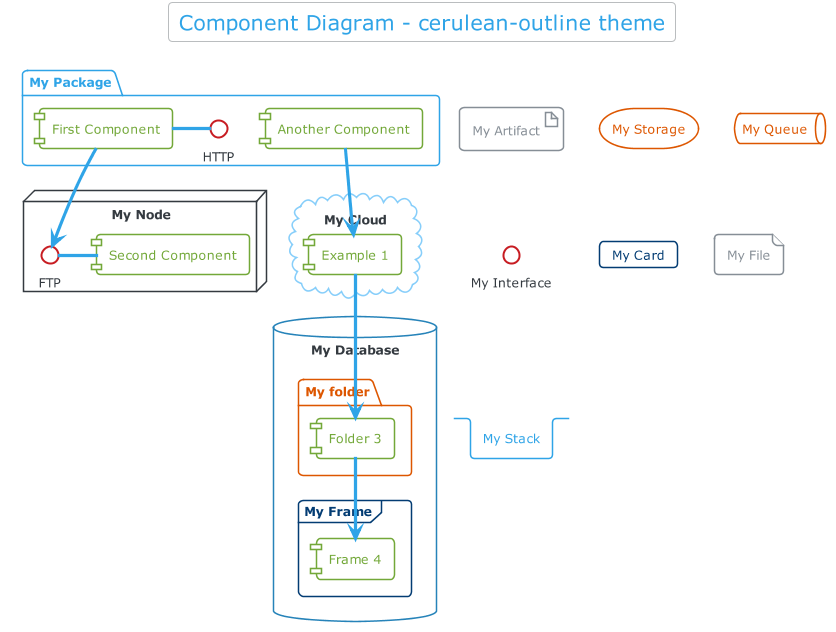

The diagram above was rendered by PlantUML. Its source (embedded in the PNG):
@startuml



skinparam backgroundColor transparent






skinparam defaultFontName       "Verdana"
skinparam defaultFontSize       12
skinparam dpi                   100
skinparam shadowing             false
skinparam roundcorner           8
skinparam ParticipantPadding    10
skinparam BoxPadding            2
skinparam Padding               2
skinparam ArrowColor            #868E96
skinparam title {
	FontColor	                 #2FA4E7
	BorderColor	                 #BABDBF
	FontSize	    	         20
	BorderRoundCorner            8
	BorderThickness 	         1
	BackgroundColor              transparent
}

skinparam legend {
	BackgroundColor transparent
	BorderColor #BABDBF
	FontColor #343A40
}

skinparam activity {
	FontColor #2FA4E7
	BorderColor #2FA4E7
	BackgroundColor transparent
	BarColor #73A839
	StartColor #033C73
	EndColor #033C73
	DiamondBackgroundColor transparent
  	DiamondBorderColor #BABDBF
	DiamondFontColor #BABDBF
}

skinparam sequence {
	BorderColor #2FA4E7
	TitleFontColor #2FA4E7
	BackgroundColor transparent
	StartColor #2FA4E7
	EndColor #2FA4E7
    ParticipantBackgroundColor transparent
    ParticipantBorderColor #2FA4E7
	ParticipantBorderThickness 1
	ParticipantFontColor #2FA4E7
	ActorBackgroundColor transparent
    ActorBorderColor #2FA4E7
	ActorFontColor #2FA4E7
	ArrowThickness 3
	ArrowColor #2FA4E7
	ArrowFontColor #343A40
	BoxBackgroundColor transparent
	BoxBorderColor #868E96
	BoxFontColor #343A40
	LifeLineBorderColor #BABDBF
	LifeLineBorderThickness 2
	LifeLineBackgroundColor transparent
	GroupBorderColor #868E96
	GroupFontColor #343A40
	GroupHeaderFontColor #033C73
	DividerBackgroundColor transparent
    DividerBorderColor #868E96
    DividerBorderThickness 2
    DividerFontColor #343A40
	ReferenceBackgroundColor transparent
	ReferenceBorderColor #868E96
	ReferenceFontColor #343A40
	ReferenceHeaderFontColor #033C73
}

skinparam partition {
	BorderColor #2FA4E7
	FontColor #2FA4E7
	BackgroundColor transparent
}

skinparam collections {
	BackgroundColor transparent
	BorderColor #2FA4E7
}

skinparam control {
	BackgroundColor transparent
	BorderColor #2683B9
	FontColor #343A40
}

skinparam entity {
	BackgroundColor  transparent
	BorderColor #2683B9
	FontColor #343A40
}

skinparam boundary {
	BackgroundColor  transparent
	BorderColor #2683B9
	FontColor #343A40
}

skinparam agent {
	BackgroundColor transparent
	BorderColor #999999
	FontColor #333333
}

skinparam note {
	BorderThickness 1
	BackgroundColor transparent
	BorderColor #033C73
	FontColor #033C73
}

skinparam artifact {
	BackgroundColor transparent
	BorderColor #868E96
	FontColor #868E96
}

skinparam component {
	BackgroundColor transparent
	BorderColor  #73A839
	FontColor #73A839
}

skinparam interface {
	BackgroundColor  transparent
	BorderColor  #C71C22
	FontColor #343A40
}

skinparam storage {
	BackgroundColor transparent
  	BorderColor #DD5600
	FontColor #DD5600
}

skinparam node {
	BackgroundColor transparent
	BorderColor #343A40
	FontColor #343A40
}

skinparam cloud {
	BackgroundColor transparent
	BorderColor  lightskyblue
	FontColor #343A40
}

skinparam database {
	BackgroundColor  transparent
	BorderColor #2683B9
	FontColor #343A40
}

skinparam actor {
	FontColor #343A40
}

skinparam class {
	HeaderBackgroundColor #2FA4E7-#2683B9
	FontColor #2FA4E7
	BackgroundColor transparent
	BorderColor #2683B9
	StereotypeFontColor #343A40
	BorderThickness 1
	AttributeFontColor #BABDBF
	AttributeFontSize 11
}

skinparam object {
	FontColor #73A839
	BackgroundColor transparent
	BorderColor #BABDBF
	StereotypeFontColor #343A40
	BorderThickness 1
	AttributeFontColor #BABDBF
	AttributeFontSize 11
}

skinparam usecase {
	BackgroundColor transparent
	BorderColor #E9ECEF
	BorderThickness 2
	FontColor #BABDBF
	StereotypeFontColor #2FA4E7
}

skinparam rectangle {
	BackgroundColor transparent
	BorderColor #2683B9
	BorderThickness 2
	FontColor #2FA4E7
	StereotypeFontColor #2FA4E7
}

skinparam package {
	BackgroundColor transparent
  	BorderColor #2FA4E7
	FontColor #2FA4E7
	BorderThickness 2
}

skinparam folder {
	BackgroundColor transparent
  	BorderColor #DD5600
	FontColor #DD5600
	BorderThickness 2
}

skinparam frame {
	BackgroundColor transparent
  	BorderColor #033C73
	FontColor #033C73
	BorderThickness 2
}

skinparam state {
	StartColor #033C73
	EndColor #033C73
	BackgroundColor transparent 
	BorderColor #BABDBF
	FontColor #033C73
	AttributeFontColor #BABDBF
	AttributeFontSize 11
}

skinparam queue {
	BackgroundColor transparent
  	BorderColor #DD5600
	FontColor #DD5600
}

skinparam card {
	BackgroundColor transparent
	BorderColor #033C73
	FontColor #033C73
}

skinparam file {
	BackgroundColor transparent
	BorderColor #868E96
	FontColor #868E96
}

skinparam stack {
	BackgroundColor transparent
	BorderColor #2FA4E7
	FontColor #2FA4E7
}

title Component Diagram - cerulean-outline theme


package "My Package" {
  HTTP - [First Component]
  [Another Component]
}
 
node "My Node" {
  FTP - [Second Component]
  [First Component] --> FTP
} 

cloud "My Cloud" {
  [Example 1]
}


database "My Database" {
  folder "My folder" {
	[Folder 3]
  }
  frame "My Frame" {
	[Frame 4]
  }
}

artifact "My Artifact"
storage "My Storage"
queue "My Queue"
interface "My Interface"
card "My Card"
file "My File"
stack "My Stack"

[Another Component] --> [Example 1]
[Example 1] --> [Folder 3]
[Folder 3] --> [Frame 4]

@enduml